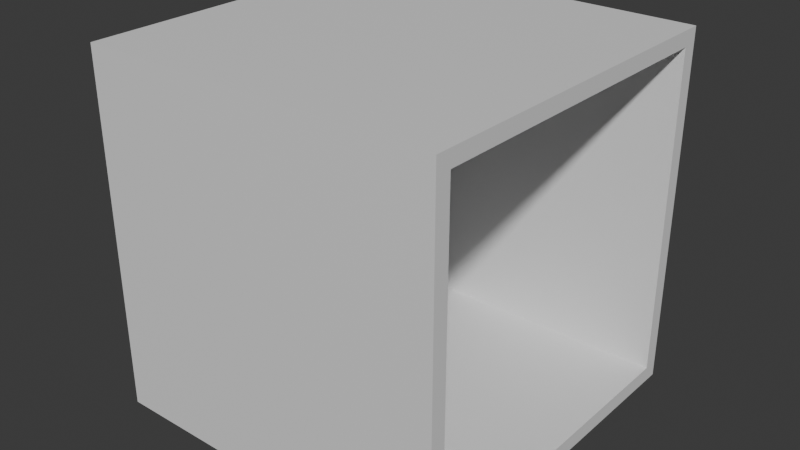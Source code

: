 # Source: hollow-box.blend  (saved by Blender 4.0.36; exported with 4.5.12 LTS)
import bpy
from mathutils import Matrix  # noqa: F401  (used for matrix-valued properties, if any)

bpy.ops.wm.read_factory_settings(use_empty=True)
scene = bpy.context.scene
scene.name = 'Scene'

# ---- collections
col_collection = bpy.data.collections.new('Collection'); scene.collection.children.link(col_collection)

# ---- materials (node trees are filled in below, after node groups)
mat_material = bpy.data.materials.new('Material')
mat_material.alpha_threshold = 0.0
mat_material.use_transparent_shadow = False
mat_material.roughness = 0.5
mat_material.line_color = (0.0, 0.0, 0.0, 1.0)

# ---- material node trees
mat_material.use_nodes = True; mat_material.node_tree.nodes.clear()
_N = mat_material.node_tree.nodes; _L = mat_material.node_tree.links
n0 = _N.new('ShaderNodeOutputMaterial'); n0.name = 'Material Output'; n0.location = (300, 300)
n1 = _N.new('ShaderNodeBsdfPrincipled'); n1.name = 'Principled BSDF'; n1.location = (10, 300)
n1.inputs[3].default_value = 1.45
_L.new(n1.outputs[0], n0.inputs[0])
n0.is_active_output = True

# ---- world
world_world = bpy.data.worlds.new('World'); scene.world = world_world
world_world.use_nodes = True; world_world.node_tree.nodes.clear()
_N = world_world.node_tree.nodes; _L = world_world.node_tree.links
n0 = _N.new('ShaderNodeOutputWorld'); n0.name = 'World Output'; n0.location = (300, 300)
n1 = _N.new('ShaderNodeBackground'); n1.name = 'Background'; n1.location = (10, 300)
n1.inputs[0].default_value = (0.05088, 0.05088, 0.05088, 1.0)
_L.new(n1.outputs[0], n0.inputs[0])
n0.is_active_output = True
world_world.color = (0.05088, 0.05088, 0.05088)
world_world.use_sun_shadow = False
world_world.sun_shadow_jitter_overblur = 0.0

# ---- meshes
me_cube = bpy.data.meshes.new('Cube')
me_cube.from_pydata([(1.0, 0.9139, 0.9139), (1.0, 0.9139, -0.9139), (1.0, -0.9139, 0.9139), (1.0, -0.9139, -0.9139), (-1.0, 1.0, 1.0), (-1.0, 1.0, -1.0), (-1.0, -1.0, 1.0), (-1.0, -1.0, -1.0), (1.0, 1.0, 1.0), (1.0, 1.0, -1.0), (1.0, -1.0, 1.0), (1.0, -1.0, -1.0), (1.0, 1.0, 1.0), (1.0, 1.0, -1.0), (1.0, -1.0, 1.0), (1.0, -1.0, -1.0), (1.0, 1.0, 1.0), (1.0, 1.0, -1.0), (1.0, -1.0, 1.0), (1.0, -1.0, -1.0), (1.0, 1.0, 1.0), (1.0, 1.0, -1.0), (1.0, -1.0, 1.0), (1.0, -1.0, -1.0), (-0.9584, 0.9139, 0.9139), (-0.9584, 0.9139, -0.9139), (-0.9584, -0.9139, 0.9139), (-0.9584, -0.9139, -0.9139)], [], [(8, 4, 6, 10), (11, 10, 6, 7), (7, 6, 4, 5), (5, 9, 11, 7), (3, 1, 25, 27), (5, 4, 8, 9), (12, 13, 9, 8), (15, 14, 10, 11), (14, 12, 8, 10), (13, 15, 11, 9), (16, 17, 13, 12), (19, 18, 14, 15), (18, 16, 12, 14), (17, 19, 15, 13), (20, 21, 17, 16), (23, 22, 18, 19), (22, 20, 16, 18), (21, 23, 19, 17), (0, 1, 21, 20), (3, 2, 22, 23), (2, 0, 20, 22), (1, 3, 23, 21), (25, 24, 26, 27), (2, 3, 27, 26), (0, 2, 26, 24), (1, 0, 24, 25)])
_uv = me_cube.uv_layers.new(name='UVMap')
_uv.uv.foreach_set('vector', [0.625, 0.5, 0.875, 0.5, 0.875, 0.75, 0.625, 0.75, 0.375, 0.75, 0.625, 0.75, 0.625, 1.0, 0.375, 1.0, 0.375, 0.0, 0.625, 0.0, 0.625, 0.25, 0.375, 0.25, 0.125, 0.5, 0.375, 0.5, 0.375, 0.75, 0.125, 0.75, 0.3858, 0.7392, 0.3858, 0.5108, 0.3858, 0.5108, 0.3858, 0.7392, 0.375, 0.25, 0.625, 0.25, 0.625, 0.5, 0.375, 0.5, 0.0, 0.0, 0.0, 0.0, 0.0, 0.0, 0.0, 0.0, 0.0, 0.0, 0.0, 0.0, 0.0, 0.0, 0.0, 0.0, 0.625, 0.75, 0.625, 0.5, 0.625, 0.5, 0.625, 0.75, 0.375, 0.5, 0.375, 0.75, 0.375, 0.75, 0.375, 0.5, 0.0, 0.0, 0.0, 0.0, 0.0, 0.0, 0.0, 0.0, 0.0, 0.0, 0.0, 0.0, 0.0, 0.0, 0.0, 0.0, 0.625, 0.75, 0.625, 0.5, 0.625, 0.5, 0.625, 0.75, 0.375, 0.5, 0.375, 0.75, 0.375, 0.75, 0.375, 0.5, 0.0, 0.0, 0.0, 0.0, 0.0, 0.0, 0.0, 0.0, 0.0, 0.0, 0.0, 0.0, 0.0, 0.0, 0.0, 0.0, 0.625, 0.75, 0.625, 0.5, 0.625, 0.5, 0.625, 0.75, 0.375, 0.5, 0.375, 0.75, 0.375, 0.75, 0.375, 0.5, 0.6142, 0.5108, 0.3858, 0.5108, 0.375, 0.5, 0.625, 0.5, 0.3858, 0.7392, 0.6142, 0.7392, 0.625, 0.75, 0.375, 0.75, 0.6142, 0.7392, 0.6142, 0.5108, 0.625, 0.5, 0.625, 0.75, 0.3858, 0.5108, 0.3858, 0.7392, 0.375, 0.75, 0.375, 0.5, 0.3858, 0.5108, 0.6142, 0.5108, 0.6142, 0.7392, 0.3858, 0.7392, 0.6142, 0.7392, 0.3858, 0.7392, 0.3858, 0.7392, 0.6142, 0.7392, 0.6142, 0.5108, 0.6142, 0.7392, 0.6142, 0.7392, 0.6142, 0.5108, 0.3858, 0.5108, 0.6142, 0.5108, 0.6142, 0.5108, 0.3858, 0.5108])
me_cube.materials.append(mat_material)
me_cube.use_mirror_vertex_groups = False
me_cube.update()

# ---- objects
ob_cube = bpy.data.objects.new('Cube', me_cube)

# ---- transforms, parenting, visibility, modifiers, constraints
ob_cube.location = (0.0, 0.0, 0.0)
ob_cube.scale = (5.106, 5.106, 5.106)
ob_cube.lock_rotations_4d = False
ob_cube.empty_display_type = 'ARROWS'
ob_cube.lineart.crease_threshold = 0.0

# ---- collection membership
col_collection.objects.link(ob_cube)

# ---- scene / render settings (as saved in the file)
scene.frame_start = 1; scene.frame_end = 250; scene.frame_set(1)
scene.render.engine = 'BLENDER_EEVEE_NEXT'
scene.cycles.sampling_pattern = 'TABULATED_SOBOL'
bpy.context.view_layer.update()

# ---- added for rendering (the .blend has no active camera and no usable light): camera, sun
cam_auto = bpy.data.cameras.new('AutoCamera')
cam_auto.lens = 50.0
cam_auto.sensor_width = 36.0
cam_auto.clip_end = 1000.0
ob_auto_camera = bpy.data.objects.new('AutoCamera', cam_auto)
scene.collection.objects.link(ob_auto_camera)
ob_auto_camera.location = (16.3656, -19.6387, 13.0925)
ob_auto_camera.rotation_euler = (1.09748, -7.21219e-08, 0.694738)
scene.camera = ob_auto_camera
light_auto_sun = bpy.data.lights.new('AutoSun', 'SUN')
light_auto_sun.energy = 3.0
light_auto_sun.angle = 0.0523599
ob_auto_sun = bpy.data.objects.new('AutoSun', light_auto_sun)
scene.collection.objects.link(ob_auto_sun)
ob_auto_sun.rotation_euler = (0.872665, 0.174533, 0.523599)
bpy.context.view_layer.update()
